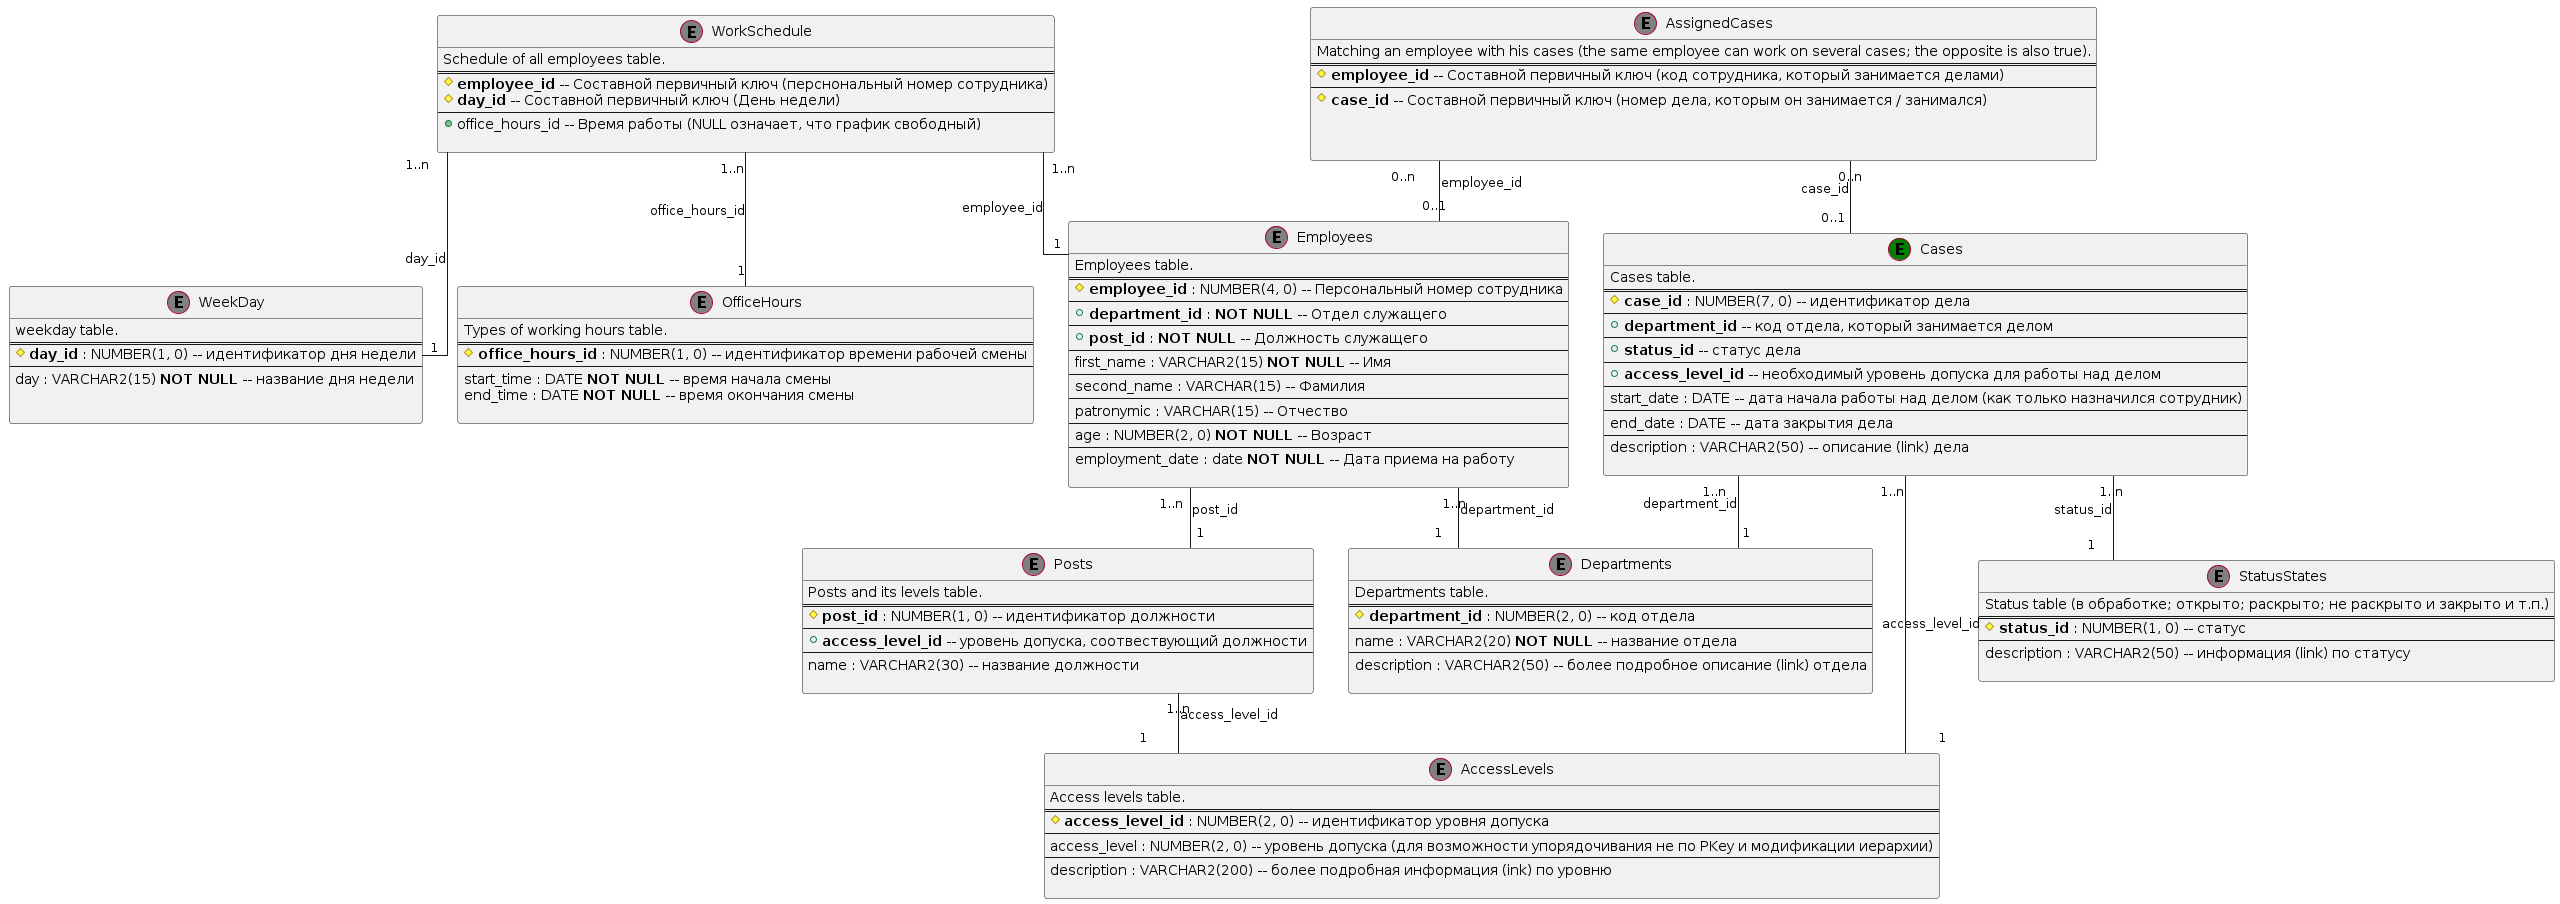

The diagram above was rendered by PlantUML. Its source (embedded in the PNG):
@startuml

skinparam linetype ortho

    entity Departments <<(E, Grey)>> {
    	Departments table.
    	==
    	#**department_id** : NUMBER(2, 0) -- код отдела
    	--
    	name : VARCHAR2(20) **NOT NULL** -- название отдела
    	--
    	description : VARCHAR2(50) -- более подробное описание (link) отдела
  
    }
    
    
    entity AccessLevels <<(E, Grey)>> {
    	Access levels table.
    	==
    	#**access_level_id** : NUMBER(2, 0) -- идентификатор уровня допуска
    	--
    	access_level : NUMBER(2, 0) -- уровень допуска (для возможности упорядочивания не по PKey и модификации иерархии)
    	--
    	description : VARCHAR2(200) -- более подробная информация (ink) по уровню
    
    } 
    
    
    entity StatusStates <<(E, Grey)>> {
        Status table (в обработке; открыто; раскрыто; не раскрыто и закрыто и т.п.)
    	==
    	#**status_id** : NUMBER(1, 0) -- статус
    	--
    	description : VARCHAR2(50) -- информация (link) по статусу
    
    } 
    
    entity Posts <<(E, Grey)>> {
    	Posts and its levels table.
    	==
    	#**post_id** : NUMBER(1, 0) -- идентификатор должности
    	--
    	+**access_level_id** -- уровень допуска, соотвествующий должности 
    	--
       	name : VARCHAR2(30) -- название должности 
    	
    }
    
    
    entity WeekDay <<(E, Grey)>> {
    	weekday table.
    	==
    	#**day_id** : NUMBER(1, 0) -- идентификатор дня недели
    	--
    	day : VARCHAR2(15) **NOT NULL** -- название дня недели
    
    
    }
    
    entity OfficeHours <<(E, Grey)>> {
    	Types of working hours table.
    	==
    	#**office_hours_id** : NUMBER(1, 0) -- идентификатор времени рабочей смены
    	--
    	start_time : DATE **NOT NULL** -- время начала смены
    	end_time : DATE **NOT NULL** -- время окончания смены
    	
    }
    
    
    entity Cases <<(E, Green)>> {
    	Cases table.
    	==
    	#**case_id** : NUMBER(7, 0) -- идентификатор дела
    	--
    	+**department_id** -- код отдела, который занимается делом
    	--
    	+**status_id** -- статус дела 
    	--
    	+**access_level_id** -- необходимый уровень допуска для работы над делом
    	--
    	start_date : DATE -- дата начала работы над делом (как только назначился сотрудник)
    	--
    	end_date : DATE -- дата закрытия дела
    	--
    	description : VARCHAR2(50) -- описание (link) дела
    
    }
    
    
    entity Employees <<(E, Grey)>> {
    	Employees table.
    	==
    	#**employee_id** : NUMBER(4, 0) -- Персональный номер сотрудника
    	--
    	+**department_id** : **NOT NULL** -- Отдел служащего
    	--
    	+**post_id** : **NOT NULL** -- Должность служащего
    	--
    	first_name : VARCHAR2(15) **NOT NULL** -- Имя
    	--
    	second_name : VARCHAR(15) -- Фамилия
    	--
    	patronymic : VARCHAR(15) -- Отчество 
    	--
    	age : NUMBER(2, 0) **NOT NULL** -- Возраст
    	--
    	employment_date : date **NOT NULL** -- Дата приема на работу

    }    
       
       
       
    entity WorkSchedule <<(E, Grey)>> {
    	Schedule of all employees table.
    	==
    	#**employee_id** -- Составной первичный ключ (перснональный номер сотрудника)
    	#**day_id** -- Составной первичный ключ (День недели)
    	--
    	+office_hours_id -- Время работы (NULL означает, что график свободный)
    	
    }
    
    
    entity AssignedCases <<(E, Grey)>> {
    	Matching an employee with his cases (the same employee can work on several cases; the opposite is also true).
    	==
    	#**employee_id** -- Составной первичный ключ (код сотрудника, который занимается делами) 
    	--
    	#**case_id** -- Составной первичный ключ (номер дела, которым он занимается / занимался)
    
    
    
    } 
    
    Employees "1..n" -- "1" Departments : department_id
    Employees "1..n" -- "1" Posts : post_id
    

    Cases "1..n" -- "1" StatusStates : status_id
    Cases "1..n" -- "1" AccessLevels : access_level_id
    Cases "1..n" -- "1" Departments : department_id
    
    Posts "1..n" -- "1" AccessLevels : access_level_id
    
    WorkSchedule "1..n" -- "1" WeekDay : day_id
    WorkSchedule "1..n" -- "1" Employees : employee_id
    WorkSchedule "1..n" -- "1" OfficeHours : office_hours_id
    
    AssignedCases "0..n" -- "0..1" Employees : employee_id
    AssignedCases "0..n" -- "0..1" Cases : case_id
    
@enduml